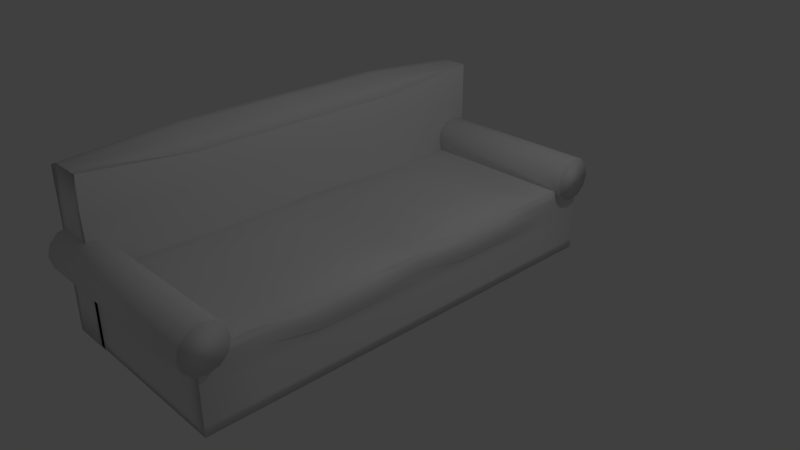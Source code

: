 # Source: couch.blend  (saved by Blender 2.79.0; exported with 4.5.12 LTS)
import bpy
from mathutils import Matrix  # noqa: F401  (used for matrix-valued properties, if any)

bpy.ops.wm.read_factory_settings(use_empty=True)
scene = bpy.context.scene
scene.name = 'Scene'

# ---- collections
col_collection_1 = bpy.data.collections.new('Collection 1'); scene.collection.children.link(col_collection_1)

# ---- world
world_world = bpy.data.worlds.new('World'); scene.world = world_world
world_world.color = (0.05088, 0.05088, 0.05088)
world_world.use_sun_shadow = False
world_world.sun_shadow_jitter_overblur = 0.0
world_world.cycles.sampling_method = 'MANUAL'

# ---- cameras
cam_camera = bpy.data.cameras.new('Camera')
cam_camera.clip_end = 100.0
cam_camera.lens = 35.0
cam_camera.sensor_width = 32.0
cam_camera.sensor_height = 18.0
cam_camera.ortho_scale = 7.314
cam_camera.dof.focus_distance = 0.0
cam_camera.dof.aperture_fstop = 128.0

# ---- lights
light_lamp = bpy.data.lights.new('Lamp', 'POINT')
light_lamp.transmission_factor = 0.0
light_lamp.cutoff_distance = 30.0
light_lamp.energy = 100.0
light_lamp.shadow_buffer_clip_start = 1.001
light_lamp.shadow_soft_size = 0.1
light_lamp.shadow_maximum_resolution = 0.006
light_lamp.use_absolute_resolution = True

# ---- meshes
me_cylinder = bpy.data.meshes.new('Cylinder')
me_cylinder.from_pydata([(0.0, 0.3, -1.0), (0.0, 0.3, 1.0), (0.15, 0.2598, -1.0), (0.15, 0.2598, 1.0), (0.2598, 0.15, -1.0), (0.2598, 0.15, 1.0), (0.3, -1.311e-08, -1.0), (0.3, -1.311e-08, 1.0), (0.2598, -0.15, -1.0), (0.2598, -0.15, 1.0), (0.15, -0.2598, -1.0), (0.15, -0.2598, 1.0), (4.53e-08, -0.3, -1.0), (4.53e-08, -0.3, 1.0), (-0.15, -0.2598, -1.0), (-0.15, -0.2598, 1.0), (-0.2598, -0.15, -1.0), (-0.2598, -0.15, 1.0), (-0.3, -1.395e-07, -1.0), (-0.3, -1.395e-07, 1.0), (-0.2598, 0.15, -1.0), (-0.2598, 0.15, 1.0), (-0.15, 0.2598, -1.0), (-0.15, 0.2598, 1.0), (0.03501, -5.39, -1.0), (0.03501, -5.39, 1.0), (0.185, -5.43, -1.0), (0.185, -5.43, 1.0), (0.2948, -5.54, -1.0), (0.2948, -5.54, 1.0), (0.335, -5.69, -1.0), (0.335, -5.69, 1.0), (0.2948, -5.84, -1.0), (0.2948, -5.84, 1.0), (0.185, -5.95, -1.0), (0.185, -5.95, 1.0), (0.03501, -5.99, -1.0), (0.03501, -5.99, 1.0), (-0.115, -5.95, -1.0), (-0.115, -5.95, 1.0), (-0.2248, -5.84, -1.0), (-0.2248, -5.84, 1.0), (-0.265, -5.69, -1.0), (-0.265, -5.69, 1.0), (-0.2248, -5.54, -1.0), (-0.2248, -5.54, 1.0), (-0.115, -5.43, -1.0), (-0.115, -5.43, 1.0)], [], [(0, 1, 3, 2), (2, 3, 5, 4), (4, 5, 7, 6), (6, 7, 9, 8), (8, 9, 11, 10), (10, 11, 13, 12), (12, 13, 15, 14), (14, 15, 17, 16), (16, 17, 19, 18), (18, 19, 21, 20), (3, 1, 23, 21, 19, 17, 15, 13, 11, 9, 7, 5), (20, 21, 23, 22), (22, 23, 1, 0), (0, 2, 4, 6, 8, 10, 12, 14, 16, 18, 20, 22), (24, 25, 27, 26), (26, 27, 29, 28), (28, 29, 31, 30), (30, 31, 33, 32), (32, 33, 35, 34), (34, 35, 37, 36), (36, 37, 39, 38), (38, 39, 41, 40), (40, 41, 43, 42), (42, 43, 45, 44), (27, 25, 47, 45, 43, 41, 39, 37, 35, 33, 31, 29), (44, 45, 47, 46), (46, 47, 25, 24), (24, 26, 28, 30, 32, 34, 36, 38, 40, 42, 44, 46)])
me_cylinder.polygons.foreach_set('use_smooth', [True] * 28)
_uv = me_cylinder.uv_layers.new(name='UVMap')
_uv.uv.foreach_set('vector', [0.3732, 0.5842, 0.3732, 0.3471, 0.3853, 0.3471, 0.3853, 0.5842, 0.5, 0.3471, 0.5, 0.5842, 0.4879, 0.5842, 0.4879, 0.3471, 0.4879, 0.3471, 0.4879, 0.5842, 0.4739, 0.5842, 0.4739, 0.3471, 0.4739, 0.3471, 0.4739, 0.5842, 0.4618, 0.5842, 0.4618, 0.3471, 0.5382, 0.3471, 0.5382, 0.5842, 0.5261, 0.5842, 0.5261, 0.3471, 0.5261, 0.3471, 0.5261, 0.5842, 0.5121, 0.5842, 0.5121, 0.3471, 0.5121, 0.3471, 0.5121, 0.5842, 0.5, 0.5842, 0.5, 0.3471, 0.5765, 0.3471, 0.5765, 0.5842, 0.5643, 0.5842, 0.5643, 0.3471, 0.5643, 0.3471, 0.5643, 0.5842, 0.5504, 0.5842, 0.5504, 0.3471, 0.5504, 0.3471, 0.5504, 0.5842, 0.5382, 0.5842, 0.5382, 0.3471, 0.3541, 0.6437, 0.3471, 0.6278, 0.3471, 0.6094, 0.3541, 0.5934, 0.3662, 0.5842, 0.3802, 0.5842, 0.3923, 0.5934, 0.3993, 0.6094, 0.3993, 0.6278, 0.3923, 0.6437, 0.3802, 0.6529, 0.3662, 0.6529, 0.3471, 0.5842, 0.3471, 0.3471, 0.3592, 0.3471, 0.3592, 0.5842, 0.3592, 0.5842, 0.3592, 0.3471, 0.3732, 0.3471, 0.3732, 0.5842, 0.514, 0.6094, 0.521, 0.5934, 0.5331, 0.5842, 0.5471, 0.5842, 0.5592, 0.5934, 0.5662, 0.6094, 0.5662, 0.6278, 0.5592, 0.6437, 0.5471, 0.6529, 0.5331, 0.6529, 0.521, 0.6437, 0.514, 0.6278, 0.4114, 0.5842, 0.4114, 0.3471, 0.4235, 0.3471, 0.4235, 0.5842, 0.6147, 0.3471, 0.6147, 0.5842, 0.6026, 0.5842, 0.6026, 0.3471, 0.6026, 0.3471, 0.6026, 0.5842, 0.5886, 0.5842, 0.5886, 0.3471, 0.5886, 0.3471, 0.5886, 0.5842, 0.5765, 0.5842, 0.5765, 0.3471, 0.4618, 0.3471, 0.4618, 0.5842, 0.4496, 0.5842, 0.4496, 0.3471, 0.4496, 0.3471, 0.4496, 0.5842, 0.4357, 0.5842, 0.4357, 0.3471, 0.4357, 0.3471, 0.4357, 0.5842, 0.4235, 0.5842, 0.4235, 0.3471, 0.6529, 0.3471, 0.6529, 0.5842, 0.6408, 0.5842, 0.6408, 0.3471, 0.6408, 0.3471, 0.6408, 0.5842, 0.6268, 0.5842, 0.6268, 0.3471, 0.6268, 0.3471, 0.6268, 0.5842, 0.6147, 0.5842, 0.6147, 0.3471, 0.4618, 0.6278, 0.4548, 0.6437, 0.4426, 0.6529, 0.4287, 0.6529, 0.4165, 0.6437, 0.4095, 0.6278, 0.4095, 0.6094, 0.4165, 0.5934, 0.4287, 0.5842, 0.4426, 0.5842, 0.4548, 0.5934, 0.4618, 0.6094, 0.3853, 0.5842, 0.3853, 0.3471, 0.3974, 0.3471, 0.3974, 0.5842, 0.3974, 0.5842, 0.3974, 0.3471, 0.4114, 0.3471, 0.4114, 0.5842, 0.507, 0.6437, 0.4949, 0.6529, 0.4809, 0.6529, 0.4688, 0.6437, 0.4618, 0.6278, 0.4618, 0.6094, 0.4688, 0.5934, 0.4809, 0.5842, 0.4949, 0.5842, 0.507, 0.5934, 0.514, 0.6094, 0.514, 0.6278])
me_cylinder.use_remesh_preserve_volume = False
me_cylinder.use_remesh_preserve_attributes = False
me_cylinder.use_mirror_vertex_groups = False
me_cylinder.update()
me_cube_003 = bpy.data.meshes.new('Cube.003')
me_cube_003.from_pydata([(-0.9379, -1.0, -1.0), (-1.0, -1.0, 1.0), (-0.8937, 1.0, -1.0), (-1.0, 1.0, 1.0), (1.0, -1.0, -1.0), (1.0, -1.0, 1.0), (1.0, 1.0, -1.0), (1.0, 1.0, 1.0), (-1.0, 0.0, -1.0), (-1.0, -1.0, 0.0), (-0.8819, 0.0, 1.134), (-1.0, 1.0, 0.0), (0.0, 1.0, -1.0), (0.0, 1.0, 1.0), (1.0, 1.0, 0.0), (1.0, 0.0, -1.0), (1.0, 0.0, 1.0), (1.0, -1.0, 0.0), (0.0, -1.0, -1.0), (0.0, -1.0, 1.0), (0.0, 0.0, 1.0), (0.0, 0.0, -1.0), (0.0, -1.0, 0.0), (1.0, 0.0, 0.0), (0.0, 1.0, 0.0), (-1.099, 0.0, -1.6e-08), (-1.0, -0.5, -1.0), (-1.0, -1.0, 0.5), (-0.8819, 0.5, 1.134), (-1.0, 1.0, -0.5), (-0.5, 1.0, -1.0), (0.5, 1.0, 1.0), (1.0, 1.0, -0.5), (1.0, 0.5, -1.0), (1.0, -0.5, 1.0), (1.0, -1.0, -0.5), (0.5, -1.0, -1.0), (-0.5, -1.0, 0.8571), (-1.0, 0.5, -1.0), (-1.0, -1.0, -0.5), (-0.8819, -0.5, 1.134), (-1.0, 1.0, 0.5), (0.5, 1.0, -1.0), (-0.5, 1.0, 1.0), (1.0, 1.0, 0.5), (1.0, -0.5, -1.0), (1.0, 0.5, 1.0), (1.0, -1.0, 0.5), (-0.5, -1.0, -1.0), (0.5, -1.0, 1.0), (-2.08e-09, -0.5, 1.176), (-3.342e-09, 0.5, 1.284), (0.5, 0.0, 1.0), (-0.5, 0.0, 1.0), (0.0, -0.5, -1.0), (0.0, 0.5, -1.0), (-0.5, 0.0, -1.0), (0.5, 0.0, -1.0), (-0.5, -1.0, 0.0), (0.5, -1.0, 0.0), (0.0, -1.0, -0.5), (0.0, -1.0, 0.5), (1.0, -0.5, 0.0), (1.0, 0.5, 0.0), (1.0, 0.0, -0.5), (1.0, 0.0, 0.5), (0.5, 1.0, 0.0), (-0.5, 1.0, 0.0), (0.0, 1.0, -0.5), (0.0, 1.0, 0.5), (-1.099, 0.5, -1.6e-08), (-1.099, -0.5, -1.6e-08), (-1.099, 0.0, -0.5), (-1.0, 0.0, 0.5), (-1.0, -0.5, 0.5), (-1.099, -0.5, -0.5), (-1.099, 0.5, -0.5), (-0.5, 1.0, 0.5), (-0.5, 1.0, -0.5), (0.5, 1.0, -0.5), (1.0, 0.5, 0.5), (1.0, 0.5, -0.5), (1.0, -0.5, -0.5), (0.5, -1.0, 0.5), (0.5, -1.0, -0.5), (-0.5, -1.0, -0.5), (0.5, 0.5, -1.0), (-0.5, 0.5, -1.0), (-0.5, -0.5, -1.0), (-0.5, 0.5, 1.0), (0.5, 0.5, 1.0), (0.5, -0.5, 1.0), (-0.5, -0.5, 1.0), (0.5, -0.5, -1.0), (-0.5, -1.0, 0.5), (1.0, -0.5, 0.5), (0.5, 1.0, 0.5), (-1.0, 0.5, 0.5)], [], [(97, 28, 3, 41), (96, 31, 7, 44), (95, 34, 5, 47), (94, 37, 1, 27), (93, 45, 4, 36), (92, 40, 1, 37), (91, 50, 19, 49), (90, 51, 20, 52), (89, 28, 10, 53), (88, 54, 18, 48), (87, 55, 21, 56), (86, 33, 15, 57), (85, 58, 9, 39), (84, 59, 22, 60), (83, 49, 19, 61), (82, 62, 17, 35), (81, 63, 23, 64), (80, 46, 16, 65), (79, 66, 14, 32), (78, 67, 24, 68), (77, 43, 13, 69), (76, 70, 11, 29), (75, 71, 25, 72), (74, 40, 10, 73), (71, 74, 73, 25), (9, 27, 74, 71), (27, 1, 40, 74), (26, 75, 72, 8), (0, 39, 75, 26), (39, 9, 71, 75), (38, 76, 29, 2), (8, 72, 76, 38), (72, 25, 70, 76), (67, 77, 69, 24), (11, 41, 77, 67), (41, 3, 43, 77), (30, 78, 68, 12), (2, 29, 78, 30), (29, 11, 67, 78), (42, 79, 32, 6), (12, 68, 79, 42), (68, 24, 66, 79), (63, 80, 65, 23), (14, 44, 80, 63), (44, 7, 46, 80), (33, 81, 64, 15), (6, 32, 81, 33), (32, 14, 63, 81), (45, 82, 35, 4), (15, 64, 82, 45), (64, 23, 62, 82), (59, 83, 61, 22), (17, 47, 83, 59), (47, 5, 49, 83), (36, 84, 60, 18), (4, 35, 84, 36), (35, 17, 59, 84), (48, 85, 39, 0), (18, 60, 85, 48), (60, 22, 58, 85), (55, 86, 57, 21), (12, 42, 86, 55), (42, 6, 33, 86), (38, 87, 56, 8), (2, 30, 87, 38), (30, 12, 55, 87), (26, 88, 48, 0), (8, 56, 88, 26), (56, 21, 54, 88), (51, 89, 53, 20), (13, 43, 89, 51), (43, 3, 28, 89), (46, 90, 52, 16), (7, 31, 90, 46), (31, 13, 51, 90), (34, 91, 49, 5), (16, 52, 91, 34), (52, 20, 50, 91), (50, 92, 37, 19), (20, 53, 92, 50), (53, 10, 40, 92), (54, 93, 36, 18), (21, 57, 93, 54), (57, 15, 45, 93), (58, 94, 27, 9), (22, 61, 94, 58), (61, 19, 37, 94), (62, 95, 47, 17), (23, 65, 95, 62), (65, 16, 34, 95), (66, 96, 44, 14), (24, 69, 96, 66), (69, 13, 31, 96), (70, 97, 41, 11), (25, 73, 97, 70), (73, 10, 28, 97)])
me_cube_003.polygons.foreach_set('use_smooth', [True] * 96)
_uv = me_cube_003.uv_layers.new(name='UVMap')
_uv.uv.foreach_set('vector', [0.08343, 0.2499, 0.08338, 0.356, 4.512e-05, 0.3332, 4.513e-05, 0.2499, 0.417, 0.4167, 0.3336, 0.4167, 0.3336, 0.3333, 0.417, 0.3333, 0.417, 0.08333, 0.3336, 0.08333, 0.3336, 8.941e-08, 0.417, 5.96e-08, 0.08339, 0.4394, 0.02383, 0.4394, 0.0, 0.3561, 0.08339, 0.3561, 0.699, 0.75, 0.699, 0.6667, 0.8977, 0.6667, 0.8977, 0.75, 0.7503, 0.2073, 0.6854, 0.2079, 0.6671, 0.05175, 0.7519, 0.05117, 0.9168, 0.2077, 0.8317, 0.2084, 0.8336, 0.05208, 0.9168, 0.05225, 0.9168, 0.5185, 0.8306, 0.5198, 0.8336, 0.3629, 0.9168, 0.3631, 0.7503, 0.5181, 0.6854, 0.5187, 0.6854, 0.3633, 0.7503, 0.3627, 0.699, 0.9167, 0.699, 0.8333, 0.8977, 0.8333, 0.8977, 0.9167, 0.3017, 0.9167, 0.3017, 0.8333, 0.5004, 0.8333, 0.5004, 0.9167, 0.3017, 0.75, 0.3017, 0.6667, 0.5004, 0.6667, 0.5004, 0.75, 0.2502, 0.4394, 0.1668, 0.4394, 0.1668, 0.3561, 0.2502, 0.3561, 0.2502, 0.6061, 0.1668, 0.6061, 0.1668, 0.5227, 0.2502, 0.5227, 0.08339, 0.6061, 1.988e-08, 0.6061, 1.988e-08, 0.5227, 0.08339, 0.5227, 0.5837, 0.08333, 0.5004, 0.08333, 0.5004, 3.974e-08, 0.5837, 0.0, 0.5837, 0.25, 0.5004, 0.25, 0.5004, 0.1667, 0.5837, 0.1667, 0.417, 0.25, 0.3336, 0.25, 0.3336, 0.1667, 0.417, 0.1667, 0.5837, 0.4167, 0.5004, 0.4167, 0.5004, 0.3333, 0.5837, 0.3333, 0.5837, 0.5833, 0.5004, 0.5833, 0.5004, 0.5, 0.5837, 0.5, 0.417, 0.5833, 0.3336, 0.5833, 0.3336, 0.5, 0.417, 0.5, 0.08347, 0.08287, 0.08347, 0.1662, 4.511e-05, 0.1666, 4.51e-05, 0.0833, 0.2502, 0.08288, 0.2502, 0.1662, 0.1669, 0.1662, 0.1669, 0.08288, 0.2502, 0.2499, 0.2502, 0.3561, 0.1668, 0.356, 0.1668, 0.2499, 0.2502, 0.1662, 0.2502, 0.2499, 0.1668, 0.2499, 0.1669, 0.1662, 0.3336, 0.1666, 0.3336, 0.2499, 0.2502, 0.2499, 0.2502, 0.1662, 0.3336, 0.2499, 0.3336, 0.3332, 0.2502, 0.3561, 0.2502, 0.2499, 0.2502, 1.113e-05, 0.2502, 0.08288, 0.1669, 0.08288, 0.1668, 5.543e-06, 0.3336, 0.0002889, 0.3336, 0.08332, 0.2502, 0.08288, 0.2502, 1.113e-05, 0.3336, 0.08332, 0.3336, 0.1666, 0.2502, 0.1662, 0.2502, 0.08288, 0.08343, 0.0, 0.08347, 0.08287, 4.51e-05, 0.0833, 0.0, 0.0004601, 0.1668, 5.543e-06, 0.1669, 0.08288, 0.08347, 0.08287, 0.08343, 0.0, 0.1669, 0.08288, 0.1669, 0.1662, 0.08347, 0.1662, 0.08347, 0.08287, 0.5004, 0.5833, 0.417, 0.5833, 0.417, 0.5, 0.5004, 0.5, 0.5004, 0.6667, 0.417, 0.6667, 0.417, 0.5833, 0.5004, 0.5833, 0.417, 0.6667, 0.3336, 0.6667, 0.3336, 0.5833, 0.417, 0.5833, 0.6671, 0.5833, 0.5837, 0.5833, 0.5837, 0.5, 0.6671, 0.5, 0.6671, 0.649, 0.5837, 0.6667, 0.5837, 0.5833, 0.6671, 0.5833, 0.5837, 0.6667, 0.5004, 0.6667, 0.5004, 0.5833, 0.5837, 0.5833, 0.6671, 0.4167, 0.5837, 0.4167, 0.5837, 0.3333, 0.6671, 0.3333, 0.6671, 0.5, 0.5837, 0.5, 0.5837, 0.4167, 0.6671, 0.4167, 0.5837, 0.5, 0.5004, 0.5, 0.5004, 0.4167, 0.5837, 0.4167, 0.5004, 0.25, 0.417, 0.25, 0.417, 0.1667, 0.5004, 0.1667, 0.5004, 0.3333, 0.417, 0.3333, 0.417, 0.25, 0.5004, 0.25, 0.417, 0.3333, 0.3336, 0.3333, 0.3336, 0.25, 0.417, 0.25, 0.6671, 0.25, 0.5837, 0.25, 0.5837, 0.1667, 0.6671, 0.1667, 0.6671, 0.3333, 0.5837, 0.3333, 0.5837, 0.25, 0.6671, 0.25, 0.5837, 0.3333, 0.5004, 0.3333, 0.5004, 0.25, 0.5837, 0.25, 0.6671, 0.08333, 0.5837, 0.08333, 0.5837, 0.0, 0.6671, 0.0, 0.6671, 0.1667, 0.5837, 0.1667, 0.5837, 0.08333, 0.6671, 0.08333, 0.5837, 0.1667, 0.5004, 0.1667, 0.5004, 0.08333, 0.5837, 0.08333, 0.1668, 0.6061, 0.08339, 0.6061, 0.08339, 0.5227, 0.1668, 0.5227, 0.1668, 0.6894, 0.08339, 0.6894, 0.08339, 0.6061, 0.1668, 0.6061, 0.08339, 0.6894, 3.976e-08, 0.6894, 1.988e-08, 0.6061, 0.08339, 0.6061, 0.3335, 0.6061, 0.2502, 0.6061, 0.2502, 0.5227, 0.3335, 0.5227, 0.3335, 0.6894, 0.2502, 0.6894, 0.2502, 0.6061, 0.3335, 0.6061, 0.2502, 0.6894, 0.1668, 0.6894, 0.1668, 0.6061, 0.2502, 0.6061, 0.3335, 0.4394, 0.2502, 0.4394, 0.2502, 0.3561, 0.3335, 0.3664, 0.3335, 0.5227, 0.2502, 0.5227, 0.2502, 0.4394, 0.3335, 0.4394, 0.2502, 0.5227, 0.1668, 0.5227, 0.1668, 0.4394, 0.2502, 0.4394, 0.3017, 0.8333, 0.3017, 0.75, 0.5004, 0.75, 0.5004, 0.8333, 0.103, 0.8333, 0.103, 0.75, 0.3017, 0.75, 0.3017, 0.8333, 0.103, 0.75, 0.103, 0.6667, 0.3017, 0.6667, 0.3017, 0.75, 0.3017, 1.0, 0.3017, 0.9167, 0.5004, 0.9167, 0.5004, 1.0, 0.103, 0.9823, 0.103, 0.9167, 0.3017, 0.9167, 0.3017, 1.0, 0.103, 0.9167, 0.103, 0.8333, 0.3017, 0.8333, 0.3017, 0.9167, 0.699, 1.0, 0.699, 0.9167, 0.8977, 0.9167, 0.8977, 0.9896, 0.5004, 1.0, 0.5004, 0.9167, 0.699, 0.9167, 0.699, 1.0, 0.5004, 0.9167, 0.5004, 0.8333, 0.699, 0.8333, 0.699, 0.9167, 0.8306, 0.5198, 0.7503, 0.5181, 0.7503, 0.3627, 0.8336, 0.3629, 0.8336, 0.6737, 0.7503, 0.6736, 0.7503, 0.5181, 0.8306, 0.5198, 0.7503, 0.6736, 0.6671, 0.6734, 0.6854, 0.5187, 0.7503, 0.5181, 1.0, 0.5186, 0.9168, 0.5185, 0.9168, 0.3631, 1.0, 0.3632, 1.0, 0.6741, 0.9168, 0.6739, 0.9168, 0.5185, 1.0, 0.5186, 0.9168, 0.6739, 0.8336, 0.6737, 0.8306, 0.5198, 0.9168, 0.5185, 1.0, 0.2078, 0.9168, 0.2077, 0.9168, 0.05225, 1.0, 0.05241, 1.0, 0.3632, 0.9168, 0.3631, 0.9168, 0.2077, 1.0, 0.2078, 0.9168, 0.3631, 0.8336, 0.3629, 0.8317, 0.2084, 0.9168, 0.2077, 0.8317, 0.2084, 0.7503, 0.2073, 0.7519, 0.05117, 0.8336, 0.05208, 0.8336, 0.3629, 0.7503, 0.3627, 0.7503, 0.2073, 0.8317, 0.2084, 0.7503, 0.3627, 0.6854, 0.3633, 0.6854, 0.2079, 0.7503, 0.2073, 0.699, 0.8333, 0.699, 0.75, 0.8977, 0.75, 0.8977, 0.8333, 0.5004, 0.8333, 0.5004, 0.75, 0.699, 0.75, 0.699, 0.8333, 0.5004, 0.75, 0.5004, 0.6667, 0.699, 0.6667, 0.699, 0.75, 0.1668, 0.4394, 0.08339, 0.4394, 0.08339, 0.3561, 0.1668, 0.3561, 0.1668, 0.5227, 0.08339, 0.5227, 0.08339, 0.4394, 0.1668, 0.4394, 0.08339, 0.5227, 1.988e-08, 0.5227, 0.02383, 0.4394, 0.08339, 0.4394, 0.5004, 0.08333, 0.417, 0.08333, 0.417, 5.96e-08, 0.5004, 3.974e-08, 0.5004, 0.1667, 0.417, 0.1667, 0.417, 0.08333, 0.5004, 0.08333, 0.417, 0.1667, 0.3336, 0.1667, 0.3336, 0.08333, 0.417, 0.08333, 0.5004, 0.4167, 0.417, 0.4167, 0.417, 0.3333, 0.5004, 0.3333, 0.5004, 0.5, 0.417, 0.5, 0.417, 0.4167, 0.5004, 0.4167, 0.417, 0.5, 0.3336, 0.5, 0.3336, 0.4167, 0.417, 0.4167, 0.08347, 0.1662, 0.08343, 0.2499, 4.513e-05, 0.2499, 4.511e-05, 0.1666, 0.1669, 0.1662, 0.1668, 0.2499, 0.08343, 0.2499, 0.08347, 0.1662, 0.1668, 0.2499, 0.1668, 0.356, 0.08338, 0.356, 0.08343, 0.2499])
me_cube_003.use_remesh_preserve_volume = False
me_cube_003.use_remesh_preserve_attributes = False
me_cube_003.use_mirror_vertex_groups = False
me_cube_003.update()
me_cube_002 = bpy.data.meshes.new('Cube.002')
me_cube_002.from_pydata([(-1.0, -1.0, -1.0), (-1.0, -1.0, 1.0), (-1.0, 1.0, -1.0), (-1.0, 1.0, 1.0), (1.0, -1.0, -1.0), (1.0, -1.0, 1.0), (1.0, 1.0, -1.0), (1.0, 1.0, 1.0), (-1.0, 0.0, -1.0), (-1.0, -1.0, 0.0), (-1.0, 0.0, 1.0), (-1.0, 1.0, 0.0), (0.0, 1.0, -1.0), (0.0, 1.0, 1.0), (1.0, 1.0, 0.0), (1.0, 0.0, -1.0), (1.0, 0.0, 1.0), (1.0, -1.0, 0.0), (0.0, -1.0, -1.0), (0.0, -1.0, 1.0), (0.0, 0.0, 1.0), (0.0, 0.0, -1.0), (0.0, -1.0, 0.0), (1.0, 0.0, 0.0), (0.0, 1.0, 0.0), (-1.0, 0.0, 0.0), (-1.0, -0.5, -1.0), (-1.0, -1.0, 0.5), (-1.0, 0.5, 1.0), (-1.0, 1.0, -0.5), (-0.5, 1.0, -1.0), (0.5, 1.0, 1.0), (1.0, 1.0, -0.5), (1.0, 0.5, -1.0), (1.0, -0.5, 1.0), (1.0, -1.0, -0.5), (0.5, -1.0, -1.0), (-0.5, -1.0, 1.0), (-1.0, 0.5, -1.0), (-1.0, -1.0, -0.5), (-1.0, -0.5, 1.0), (-1.0, 1.0, 0.5), (0.5, 1.0, -1.0), (-0.5, 1.0, 1.0), (1.0, 1.0, 0.5), (1.0, -0.5, -1.0), (1.0, 0.5, 1.0), (1.0, -1.0, 0.5), (-0.5, -1.0, -1.0), (0.5, -1.0, 1.0), (0.0, -0.5, 1.193), (0.0, 0.5, 1.294), (0.5, 0.0, 1.0), (-0.5, 0.0, 1.0), (0.0, -0.5, -1.0), (0.0, 0.5, -1.0), (-0.5, 0.0, -1.0), (0.5, 0.0, -1.0), (-0.5, -1.0, 0.0), (0.5, -1.0, 0.0), (0.0, -1.0, -0.5), (0.0, -1.0, 0.5), (1.0, -0.5, 0.0), (1.0, 0.5, 0.0), (1.0, 0.0, -0.5), (1.0, 0.0, 0.5), (0.5, 1.0, 0.0), (-0.5, 1.0, 0.0), (0.0, 1.0, -0.5), (0.0, 1.0, 0.5), (-1.0, 0.5, 0.0), (-1.0, -0.5, 0.0), (-1.0, 0.0, -0.5), (-1.0, 0.0, 0.5), (-1.0, -0.5, 0.5), (-1.0, -0.5, -0.5), (-1.0, 0.5, -0.5), (-0.5, 1.0, 0.5), (-0.5, 1.0, -0.5), (0.5, 1.0, -0.5), (1.06, 0.4963, 0.4894), (1.0, 0.5, -0.5), (1.0, -0.5, -0.5), (0.5, -1.0, 0.5), (0.5, -1.0, -0.5), (-0.5, -1.0, -0.5), (0.5, 0.5, -1.0), (-0.5, 0.5, -1.0), (-0.5, -0.5, -1.0), (-0.5, 0.5, 1.294), (0.5, 0.5, 1.294), (0.5, -0.5, 1.193), (-0.5, -0.5, 1.193), (0.5, -0.5, -1.0), (-0.5, -1.0, 0.5), (1.06, -0.5037, 0.4894), (0.5, 1.0, 0.5), (-1.0, 0.5, 0.5), (-1.0, -0.75, -1.0), (-1.0, -1.0, 0.75), (-1.0, 0.75, 1.0), (-1.0, 1.0, -0.75), (-0.75, 1.0, -1.0), (0.75, 1.0, 1.0), (1.0, 1.0, -0.75), (1.0, 0.75, -1.0), (1.0, -0.75, 1.0), (1.0, -1.0, -0.75), (0.75, -1.0, -1.0), (-0.75, -1.0, 1.0), (-1.0, 0.25, -1.0), (-1.0, -1.0, -0.25), (-1.0, -0.25, 1.0), (-1.0, 1.0, 0.25), (0.25, 1.0, -1.0), (-0.25, 1.0, 1.0), (1.0, 1.0, 0.25), (1.0, -0.25, -1.0), (1.0, 0.25, 1.0), (1.0, -1.0, 0.25), (-0.25, -1.0, -1.0), (0.25, -1.0, 1.0), (0.0, -0.75, 1.193), (0.0, 0.25, 1.294), (0.75, 0.0, 1.0), (-0.25, 0.0, 1.0), (0.0, -0.75, -1.0), (0.0, 0.25, -1.0), (-0.75, 0.0, -1.0), (0.25, 0.0, -1.0), (-0.75, -1.0, 0.0), (0.25, -1.0, 0.0), (0.0, -1.0, -0.75), (0.0, -1.0, 0.25), (1.0, -0.75, 0.0), (1.0, 0.25, 0.0), (1.0, 0.0, -0.75), (1.0, 0.0, 0.25), (0.75, 1.0, 0.0), (-0.25, 1.0, 0.0), (0.0, 1.0, -0.75), (0.0, 1.0, 0.25), (-1.0, 0.75, 0.0), (-1.0, -0.25, 0.0), (-1.0, 0.0, -0.75), (-1.0, 0.0, 0.25), (-1.0, -0.25, -1.0), (-1.0, -1.0, 0.25), (-1.0, 0.25, 1.0), (-1.0, 1.0, -0.25), (-0.25, 1.0, -1.0), (0.25, 1.0, 1.0), (1.0, 1.0, -0.25), (1.0, 0.25, -1.0), (1.0, -0.25, 1.0), (1.0, -1.0, -0.25), (0.25, -1.0, -1.0), (-0.25, -1.0, 1.0), (-1.0, 0.75, -1.0), (-1.0, -1.0, -0.75), (-1.0, -0.75, 1.0), (-1.0, 1.0, 0.75), (0.75, 1.0, -1.0), (-0.75, 1.0, 1.0), (1.0, 1.0, 0.75), (1.0, -0.75, -1.0), (1.0, 0.75, 1.0), (1.0, -1.0, 0.75), (-0.75, -1.0, -1.0), (0.75, -1.0, 1.0), (0.0, -0.25, 1.193), (0.0, 0.75, 1.0), (0.25, 0.0, 1.0), (-0.75, 0.0, 1.0), (0.0, -0.25, -1.0), (0.0, 0.75, -1.0), (-0.25, 0.0, -1.0), (0.75, 0.0, -1.0), (-0.25, -1.0, 0.0), (0.75, -1.0, 0.0), (0.0, -1.0, -0.25), (0.0, -1.0, 0.75), (1.0, -0.25, 0.0), (1.0, 0.75, 0.0), (1.0, 0.0, -0.25), (1.0, 0.0, 0.75), (0.25, 1.0, 0.0), (-0.75, 1.0, 0.0), (0.0, 1.0, -0.25), (0.0, 1.0, 0.75), (-1.0, 0.25, 0.0), (-1.0, -0.75, 0.0), (-1.0, 0.0, -0.25), (-1.0, 0.0, 0.75), (-1.0, -0.25, 0.5), (-1.0, -0.75, 0.5), (-1.0, -0.5, 0.25), (-1.0, -0.5, 0.75), (-1.0, -0.25, -0.5), (-1.0, -0.75, -0.5), (-1.0, -0.5, -0.75), (-1.0, -0.5, -0.25), (-1.0, 0.75, -0.5), (-1.0, 0.25, -0.5), (-1.0, 0.5, -0.75), (-1.0, 0.5, -0.25), (-0.25, 1.0, 0.5), (-0.75, 1.0, 0.5), (-0.5, 1.0, 0.25), (-0.5, 1.0, 0.75), (-0.25, 1.0, -0.5), (-0.75, 1.0, -0.5), (-0.5, 1.0, -0.75), (-0.5, 1.0, -0.25), (0.75, 1.0, -0.5), (0.25, 1.0, -0.5), (0.5, 1.0, -0.75), (0.5, 1.0, -0.25), (1.06, 0.2463, 0.4894), (1.0, 0.75, 0.5), (1.0, 0.5, 0.25), (1.06, 0.4963, 0.7394), (1.0, 0.25, -0.5), (1.0, 0.75, -0.5), (1.0, 0.5, -0.75), (1.0, 0.5, -0.25), (1.0, -0.75, -0.5), (1.0, -0.25, -0.5), (1.0, -0.5, -0.75), (1.0, -0.5, -0.25), (0.25, -1.0, 0.5), (0.75, -1.0, 0.5), (0.5, -1.0, 0.25), (0.5, -1.0, 0.75), (0.25, -1.0, -0.5), (0.75, -1.0, -0.5), (0.5, -1.0, -0.75), (0.5, -1.0, -0.25), (-0.75, -1.0, -0.5), (-0.25, -1.0, -0.5), (-0.5, -1.0, -0.75), (-0.5, -1.0, -0.25), (0.5, 0.25, -1.0), (0.5, 0.75, -1.0), (0.25, 0.5, -1.0), (0.75, 0.5, -1.0), (-0.5, 0.25, -1.0), (-0.5, 0.75, -1.0), (-0.75, 0.5, -1.0), (-0.25, 0.5, -1.0), (-0.5, -0.75, -1.0), (-0.5, -0.25, -1.0), (-0.75, -0.5, -1.0), (-0.25, -0.5, -1.0), (-0.5, 0.25, 1.294), (-0.5, 0.75, 1.0), (-0.25, 0.5, 1.294), (-0.75, 0.5, 1.0), (0.5, 0.25, 1.294), (0.5, 0.75, 1.0), (0.75, 0.5, 1.294), (0.25, 0.5, 1.294), (0.5, -0.75, 1.193), (0.5, -0.25, 1.193), (0.75, -0.5, 1.193), (0.25, -0.5, 1.193), (-0.5, -0.75, 1.193), (-0.5, -0.25, 1.193), (-0.25, -0.5, 1.193), (-0.75, -0.5, 1.0), (0.5, -0.75, -1.0), (0.5, -0.25, -1.0), (0.25, -0.5, -1.0), (0.75, -0.5, -1.0), (-0.75, -1.0, 0.5), (-0.25, -1.0, 0.5), (-0.5, -1.0, 0.25), (-0.5, -1.0, 0.75), (1.0, -0.75, 0.5), (1.06, -0.2537, 0.4894), (1.0, -0.5, 0.25), (1.06, -0.5037, 0.7394), (0.75, 1.0, 0.5), (0.25, 1.0, 0.5), (0.5, 1.0, 0.25), (0.5, 1.0, 0.75), (-1.0, 0.75, 0.5), (-1.0, 0.25, 0.5), (-1.0, 0.5, 0.25), (-1.0, 0.5, 0.75), (-1.0, 0.25, 0.75), (-1.0, 0.25, 0.25), (-1.0, 0.75, 0.25), (0.25, 1.0, 0.75), (0.25, 1.0, 0.25), (0.75, 1.0, 0.25), (1.06, -0.2537, 0.7394), (1.0, -0.25, 0.25), (1.0, -0.75, 0.25), (-0.25, -1.0, 0.75), (-0.25, -1.0, 0.25), (-0.75, -1.0, 0.25), (0.75, -0.25, -1.0), (0.25, -0.25, -1.0), (0.25, -0.75, -1.0), (-0.75, -0.25, 1.0), (-0.25, -0.25, 1.193), (-0.25, -0.75, 1.193), (0.25, -0.25, 1.193), (0.75, -0.25, 1.193), (0.75, -0.75, 1.0), (0.25, 0.75, 1.0), (0.75, 0.75, 1.0), (0.75, 0.25, 1.294), (-0.75, 0.75, 1.0), (-0.25, 0.75, 1.0), (-0.25, 0.25, 1.294), (-0.25, -0.25, -1.0), (-0.75, -0.25, -1.0), (-0.75, -0.75, -1.0), (-0.25, 0.75, -1.0), (-0.75, 0.75, -1.0), (-0.75, 0.25, -1.0), (0.75, 0.75, -1.0), (0.25, 0.75, -1.0), (0.25, 0.25, -1.0), (-0.25, -1.0, -0.25), (-0.25, -1.0, -0.75), (-0.75, -1.0, -0.75), (0.75, -1.0, -0.25), (0.75, -1.0, -0.75), (0.25, -1.0, -0.75), (0.75, -1.0, 0.75), (0.75, -1.0, 0.25), (0.25, -1.0, 0.25), (1.0, -0.25, -0.25), (1.0, -0.25, -0.75), (1.0, -0.75, -0.75), (1.0, 0.75, -0.25), (1.0, 0.75, -0.75), (1.0, 0.25, -0.75), (1.0, 0.75, 0.75), (1.0, 0.75, 0.25), (1.0, 0.25, 0.25), (0.25, 1.0, -0.25), (0.25, 1.0, -0.75), (0.75, 1.0, -0.75), (-0.75, 1.0, -0.25), (-0.75, 1.0, -0.75), (-0.25, 1.0, -0.75), (-0.75, 1.0, 0.75), (-0.75, 1.0, 0.25), (-0.25, 1.0, 0.25), (-1.0, 0.25, -0.25), (-1.0, 0.25, -0.75), (-1.0, 0.75, -0.75), (-1.0, -0.75, -0.25), (-1.0, -0.75, -0.75), (-1.0, -0.25, -0.75), (-1.0, -0.75, 0.75), (-1.0, -0.75, 0.25), (-1.0, -0.25, 0.25), (-1.0, -0.25, 0.75), (-1.0, -0.25, -0.25), (-1.0, 0.75, -0.25), (-0.25, 1.0, 0.75), (-0.25, 1.0, -0.25), (0.75, 1.0, -0.25), (1.06, 0.2463, 0.7394), (1.0, 0.25, -0.25), (1.0, -0.75, -0.25), (0.25, -1.0, 0.75), (0.25, -1.0, -0.25), (-0.75, -1.0, -0.25), (0.75, 0.25, -1.0), (-0.25, 0.25, -1.0), (-0.25, -0.75, -1.0), (-0.75, 0.25, 1.0), (0.25, 0.25, 1.294), (0.25, -0.75, 1.193), (-0.75, -0.75, 1.0), (0.75, -0.75, -1.0), (-0.75, -1.0, 0.75), (1.0, -0.75, 0.75), (0.75, 1.0, 0.75), (-1.0, 0.75, 0.75)], [], [(385, 100, 3, 161), (384, 103, 7, 164), (383, 106, 5, 167), (382, 109, 1, 99), (381, 165, 4, 108), (380, 160, 1, 109), (379, 122, 19, 121), (378, 123, 20, 172), (377, 148, 10, 173), (376, 126, 18, 120), (375, 127, 21, 176), (374, 153, 15, 177), (373, 130, 9, 111), (372, 131, 22, 180), (371, 121, 19, 181), (370, 134, 17, 155), (369, 135, 23, 184), (368, 118, 16, 185), (367, 138, 14, 152), (366, 139, 24, 188), (365, 115, 13, 189), (364, 142, 11, 149), (363, 143, 25, 192), (362, 112, 10, 193), (361, 194, 73, 145), (360, 195, 74, 196), (359, 160, 40, 197), (358, 198, 72, 144), (357, 199, 75, 200), (356, 191, 71, 201), (355, 202, 29, 101), (354, 203, 76, 204), (353, 190, 70, 205), (352, 206, 69, 141), (351, 207, 77, 208), (350, 163, 43, 209), (349, 210, 68, 140), (348, 211, 78, 212), (347, 187, 67, 213), (346, 214, 32, 104), (345, 215, 79, 216), (344, 186, 66, 217), (343, 218, 65, 137), (342, 219, 80, 220), (341, 166, 46, 221), (340, 222, 64, 136), (339, 223, 81, 224), (338, 183, 63, 225), (337, 226, 35, 107), (336, 227, 82, 228), (335, 182, 62, 229), (334, 230, 61, 133), (333, 231, 83, 232), (332, 169, 49, 233), (331, 234, 60, 132), (330, 235, 84, 236), (329, 179, 59, 237), (328, 238, 39, 159), (327, 239, 85, 240), (326, 178, 58, 241), (325, 242, 57, 129), (324, 243, 86, 244), (323, 105, 33, 245), (322, 246, 56, 128), (321, 247, 87, 248), (320, 175, 55, 249), (319, 250, 48, 168), (318, 251, 88, 252), (317, 174, 54, 253), (316, 254, 53, 125), (315, 255, 89, 256), (314, 100, 28, 257), (313, 258, 52, 124), (312, 259, 90, 260), (311, 171, 51, 261), (310, 262, 49, 169), (309, 263, 91, 264), (308, 170, 50, 265), (307, 266, 37, 157), (306, 267, 92, 268), (305, 112, 40, 269), (304, 270, 36, 156), (303, 271, 93, 272), (302, 117, 45, 273), (301, 274, 27, 147), (300, 275, 94, 276), (299, 157, 37, 277), (298, 278, 47, 119), (297, 279, 95, 280), (296, 154, 34, 281), (295, 282, 44, 116), (294, 283, 96, 284), (293, 151, 31, 285), (292, 286, 41, 113), (291, 287, 97, 288), (290, 148, 28, 289), (287, 290, 289, 97), (73, 193, 290, 287), (193, 10, 148, 290), (190, 291, 288, 70), (25, 145, 291, 190), (145, 73, 287, 291), (142, 292, 113, 11), (70, 288, 292, 142), (288, 97, 286, 292), (283, 293, 285, 96), (69, 189, 293, 283), (189, 13, 151, 293), (186, 294, 284, 66), (24, 141, 294, 186), (141, 69, 283, 294), (138, 295, 116, 14), (66, 284, 295, 138), (284, 96, 282, 295), (279, 296, 281, 95), (65, 185, 296, 279), (185, 16, 154, 296), (182, 297, 280, 62), (23, 137, 297, 182), (137, 65, 279, 297), (134, 298, 119, 17), (62, 280, 298, 134), (280, 95, 278, 298), (275, 299, 277, 94), (61, 181, 299, 275), (181, 19, 157, 299), (178, 300, 276, 58), (22, 133, 300, 178), (133, 61, 275, 300), (130, 301, 147, 9), (58, 276, 301, 130), (276, 94, 274, 301), (271, 302, 273, 93), (57, 177, 302, 271), (177, 15, 117, 302), (174, 303, 272, 54), (21, 129, 303, 174), (129, 57, 271, 303), (126, 304, 156, 18), (54, 272, 304, 126), (272, 93, 270, 304), (267, 305, 269, 92), (53, 173, 305, 267), (173, 10, 112, 305), (170, 306, 268, 50), (20, 125, 306, 170), (125, 53, 267, 306), (122, 307, 157, 19), (50, 268, 307, 122), (268, 92, 266, 307), (263, 308, 265, 91), (52, 172, 308, 263), (172, 20, 170, 308), (154, 309, 264, 34), (16, 124, 309, 154), (124, 52, 263, 309), (106, 310, 169, 5), (34, 264, 310, 106), (264, 91, 262, 310), (259, 311, 261, 90), (31, 151, 311, 259), (151, 13, 171, 311), (166, 312, 260, 46), (7, 103, 312, 166), (103, 31, 259, 312), (118, 313, 124, 16), (46, 260, 313, 118), (260, 90, 258, 313), (255, 314, 257, 89), (43, 163, 314, 255), (163, 3, 100, 314), (171, 315, 256, 51), (13, 115, 315, 171), (115, 43, 255, 315), (123, 316, 125, 20), (51, 256, 316, 123), (256, 89, 254, 316), (251, 317, 253, 88), (56, 176, 317, 251), (176, 21, 174, 317), (146, 318, 252, 26), (8, 128, 318, 146), (128, 56, 251, 318), (98, 319, 168, 0), (26, 252, 319, 98), (252, 88, 250, 319), (247, 320, 249, 87), (30, 150, 320, 247), (150, 12, 175, 320), (158, 321, 248, 38), (2, 102, 321, 158), (102, 30, 247, 321), (110, 322, 128, 8), (38, 248, 322, 110), (248, 87, 246, 322), (243, 323, 245, 86), (42, 162, 323, 243), (162, 6, 105, 323), (175, 324, 244, 55), (12, 114, 324, 175), (114, 42, 243, 324), (127, 325, 129, 21), (55, 244, 325, 127), (244, 86, 242, 325), (239, 326, 241, 85), (60, 180, 326, 239), (180, 22, 178, 326), (120, 327, 240, 48), (18, 132, 327, 120), (132, 60, 239, 327), (168, 328, 159, 0), (48, 240, 328, 168), (240, 85, 238, 328), (235, 329, 237, 84), (35, 155, 329, 235), (155, 17, 179, 329), (108, 330, 236, 36), (4, 107, 330, 108), (107, 35, 235, 330), (156, 331, 132, 18), (36, 236, 331, 156), (236, 84, 234, 331), (231, 332, 233, 83), (47, 167, 332, 231), (167, 5, 169, 332), (179, 333, 232, 59), (17, 119, 333, 179), (119, 47, 231, 333), (131, 334, 133, 22), (59, 232, 334, 131), (232, 83, 230, 334), (227, 335, 229, 82), (64, 184, 335, 227), (184, 23, 182, 335), (117, 336, 228, 45), (15, 136, 336, 117), (136, 64, 227, 336), (165, 337, 107, 4), (45, 228, 337, 165), (228, 82, 226, 337), (223, 338, 225, 81), (32, 152, 338, 223), (152, 14, 183, 338), (105, 339, 224, 33), (6, 104, 339, 105), (104, 32, 223, 339), (153, 340, 136, 15), (33, 224, 340, 153), (224, 81, 222, 340), (219, 341, 221, 80), (44, 164, 341, 219), (164, 7, 166, 341), (183, 342, 220, 63), (14, 116, 342, 183), (116, 44, 219, 342), (135, 343, 137, 23), (63, 220, 343, 135), (220, 80, 218, 343), (215, 344, 217, 79), (68, 188, 344, 215), (188, 24, 186, 344), (114, 345, 216, 42), (12, 140, 345, 114), (140, 68, 215, 345), (162, 346, 104, 6), (42, 216, 346, 162), (216, 79, 214, 346), (211, 347, 213, 78), (29, 149, 347, 211), (149, 11, 187, 347), (102, 348, 212, 30), (2, 101, 348, 102), (101, 29, 211, 348), (150, 349, 140, 12), (30, 212, 349, 150), (212, 78, 210, 349), (207, 350, 209, 77), (41, 161, 350, 207), (161, 3, 163, 350), (187, 351, 208, 67), (11, 113, 351, 187), (113, 41, 207, 351), (139, 352, 141, 24), (67, 208, 352, 139), (208, 77, 206, 352), (203, 353, 205, 76), (72, 192, 353, 203), (192, 25, 190, 353), (110, 354, 204, 38), (8, 144, 354, 110), (144, 72, 203, 354), (158, 355, 101, 2), (38, 204, 355, 158), (204, 76, 202, 355), (199, 356, 201, 75), (39, 111, 356, 199), (111, 9, 191, 356), (98, 357, 200, 26), (0, 159, 357, 98), (159, 39, 199, 357), (146, 358, 144, 8), (26, 200, 358, 146), (200, 75, 198, 358), (195, 359, 197, 74), (27, 99, 359, 195), (99, 1, 160, 359), (191, 360, 196, 71), (9, 147, 360, 191), (147, 27, 195, 360), (143, 361, 145, 25), (71, 196, 361, 143), (196, 74, 194, 361), (194, 362, 193, 73), (74, 197, 362, 194), (197, 40, 112, 362), (198, 363, 192, 72), (75, 201, 363, 198), (201, 71, 143, 363), (202, 364, 149, 29), (76, 205, 364, 202), (205, 70, 142, 364), (206, 365, 189, 69), (77, 209, 365, 206), (209, 43, 115, 365), (210, 366, 188, 68), (78, 213, 366, 210), (213, 67, 139, 366), (214, 367, 152, 32), (79, 217, 367, 214), (217, 66, 138, 367), (218, 368, 185, 65), (80, 221, 368, 218), (221, 46, 118, 368), (222, 369, 184, 64), (81, 225, 369, 222), (225, 63, 135, 369), (226, 370, 155, 35), (82, 229, 370, 226), (229, 62, 134, 370), (230, 371, 181, 61), (83, 233, 371, 230), (233, 49, 121, 371), (234, 372, 180, 60), (84, 237, 372, 234), (237, 59, 131, 372), (238, 373, 111, 39), (85, 241, 373, 238), (241, 58, 130, 373), (242, 374, 177, 57), (86, 245, 374, 242), (245, 33, 153, 374), (246, 375, 176, 56), (87, 249, 375, 246), (249, 55, 127, 375), (250, 376, 120, 48), (88, 253, 376, 250), (253, 54, 126, 376), (254, 377, 173, 53), (89, 257, 377, 254), (257, 28, 148, 377), (258, 378, 172, 52), (90, 261, 378, 258), (261, 51, 123, 378), (262, 379, 121, 49), (91, 265, 379, 262), (265, 50, 122, 379), (266, 380, 109, 37), (92, 269, 380, 266), (269, 40, 160, 380), (270, 381, 108, 36), (93, 273, 381, 270), (273, 45, 165, 381), (274, 382, 99, 27), (94, 277, 382, 274), (277, 37, 109, 382), (278, 383, 167, 47), (95, 281, 383, 278), (281, 34, 106, 383), (282, 384, 164, 44), (96, 285, 384, 282), (285, 31, 103, 384), (286, 385, 161, 41), (97, 289, 385, 286), (289, 28, 100, 385)])
me_cube_002.polygons.foreach_set('use_smooth', [True] * 384)
_uv = me_cube_002.uv_layers.new(name='UVMap')
_uv.uv.foreach_set('vector', [0.1553, 0.3274, 0.1525, 0.3704, 0.04145, 0.3688, 0.04464, 0.3264, 0.403, 0.6917, 0.3625, 0.6917, 0.3625, 0.6512, 0.403, 0.6512, 0.4041, 0.2856, 0.4045, 0.3262, 0.3638, 0.3266, 0.3634, 0.2859, 0.403, 0.6104, 0.403, 0.6509, 0.3625, 0.6509, 0.3625, 0.6104, 0.2836, 0.9593, 0.3241, 0.9593, 0.3241, 0.9998, 0.2836, 0.9998, 0.8273, 0.4119, 0.825, 0.3693, 0.9347, 0.3687, 0.9365, 0.4108, 0.8253, 0.5748, 0.8263, 0.536, 0.9588, 0.5353, 0.9574, 0.5771, 0.3666, 0.5733, 0.3651, 0.5385, 0.5087, 0.537, 0.5089, 0.5736, 0.3798, 0.4164, 0.3787, 0.3719, 0.4923, 0.3716, 0.4948, 0.4155, 0.1216, 0.9593, 0.1621, 0.9593, 0.1621, 0.9998, 0.1216, 0.9998, 0.1216, 0.7974, 0.1621, 0.7974, 0.1621, 0.8379, 0.1216, 0.8379, 0.2836, 0.7974, 0.3241, 0.7974, 0.3241, 0.8379, 0.2836, 0.8379, 0.403, 0.4485, 0.403, 0.4889, 0.3625, 0.4889, 0.3625, 0.4485, 0.5649, 0.4485, 0.5649, 0.4889, 0.5245, 0.4889, 0.5245, 0.4485, 0.5649, 0.6104, 0.5649, 0.6509, 0.5245, 0.6509, 0.5245, 0.6104, 0.4035, 0.1225, 0.4036, 0.1633, 0.3629, 0.1635, 0.3627, 0.1227, 0.5663, 0.1222, 0.5664, 0.1628, 0.5257, 0.1629, 0.5256, 0.1223, 0.5662, 0.2821, 0.5664, 0.3248, 0.5261, 0.325, 0.5258, 0.2846, 0.5649, 0.6917, 0.5245, 0.6917, 0.5245, 0.6512, 0.5649, 0.6512, 0.5649, 0.8537, 0.5245, 0.8537, 0.5245, 0.8132, 0.5649, 0.8132, 0.403, 0.8537, 0.3625, 0.8537, 0.3625, 0.8132, 0.403, 0.8132, 0.1593, 0.1571, 0.1588, 0.1995, 0.04865, 0.1993, 0.04915, 0.1569, 0.6009, 0.1573, 0.6011, 0.1998, 0.4905, 0.1999, 0.4905, 0.1573, 0.6028, 0.3279, 0.6045, 0.3708, 0.4923, 0.3716, 0.4912, 0.3283, 0.6014, 0.2424, 0.6019, 0.2851, 0.4907, 0.2853, 0.4906, 0.2425, 0.8223, 0.2421, 0.8229, 0.2845, 0.7126, 0.2848, 0.712, 0.2423, 0.8238, 0.3269, 0.825, 0.3693, 0.7154, 0.3698, 0.7137, 0.3274, 0.6008, 0.0723, 0.6008, 0.1148, 0.4905, 0.1148, 0.4905, 0.07232, 0.8213, 0.07222, 0.8215, 0.1147, 0.7112, 0.1147, 0.7111, 0.07227, 0.8216, 0.1571, 0.8219, 0.1996, 0.7116, 0.1997, 0.7113, 0.1572, 0.1598, 0.07219, 0.1596, 0.1146, 0.04949, 0.1145, 0.04973, 0.07211, 0.3802, 0.07231, 0.3802, 0.1148, 0.2698, 0.1147, 0.27, 0.07226, 0.38, 0.1573, 0.3798, 0.1999, 0.2693, 0.1997, 0.2696, 0.1572, 0.484, 0.8537, 0.4435, 0.8537, 0.4435, 0.8132, 0.484, 0.8132, 0.484, 0.9346, 0.4435, 0.9346, 0.4435, 0.8941, 0.484, 0.8941, 0.403, 0.9346, 0.3625, 0.9346, 0.3625, 0.8941, 0.403, 0.8941, 0.6459, 0.8537, 0.6054, 0.8537, 0.6054, 0.8132, 0.6459, 0.8132, 0.6459, 0.9346, 0.6054, 0.9346, 0.6054, 0.8941, 0.6459, 0.8941, 0.5649, 0.9346, 0.5245, 0.9346, 0.5245, 0.8941, 0.5649, 0.8941, 0.6459, 0.6917, 0.6054, 0.6917, 0.6054, 0.6512, 0.6459, 0.6512, 0.6459, 0.7727, 0.6054, 0.7727, 0.6054, 0.7322, 0.6459, 0.7322, 0.5649, 0.7727, 0.5245, 0.7727, 0.5245, 0.7322, 0.5649, 0.7322, 0.5665, 0.2032, 0.5662, 0.2427, 0.5256, 0.2442, 0.5259, 0.2037, 0.6474, 0.2034, 0.6473, 0.2438, 0.6055, 0.2427, 0.6069, 0.2033, 0.6471, 0.2843, 0.6471, 0.3246, 0.6069, 0.3246, 0.6056, 0.282, 0.5663, 0.0409, 0.5663, 0.08157, 0.5256, 0.08159, 0.5256, 0.0409, 0.6476, 0.04099, 0.6476, 0.08163, 0.6069, 0.08159, 0.607, 0.04093, 0.6475, 0.1223, 0.6474, 0.1628, 0.6069, 0.1628, 0.6069, 0.1222, 0.4034, 0.04102, 0.4034, 0.08178, 0.3627, 0.08187, 0.3626, 0.04108, 0.4849, 0.04092, 0.4849, 0.08164, 0.4442, 0.0817, 0.4441, 0.04096, 0.485, 0.1223, 0.4851, 0.163, 0.4444, 0.1631, 0.4443, 0.1224, 0.5649, 0.5294, 0.5649, 0.5699, 0.5245, 0.5699, 0.5245, 0.5294, 0.6459, 0.5294, 0.6459, 0.5699, 0.6054, 0.5699, 0.6054, 0.5294, 0.6459, 0.6104, 0.6459, 0.6509, 0.6054, 0.6509, 0.6054, 0.6104, 0.5649, 0.3675, 0.5649, 0.408, 0.5245, 0.408, 0.5245, 0.3675, 0.6459, 0.3675, 0.6459, 0.408, 0.6054, 0.408, 0.6054, 0.3675, 0.6459, 0.4485, 0.6459, 0.4889, 0.6054, 0.4889, 0.6054, 0.4485, 0.403, 0.3675, 0.403, 0.408, 0.3625, 0.408, 0.3625, 0.3675, 0.484, 0.3675, 0.484, 0.408, 0.4435, 0.408, 0.4435, 0.3675, 0.484, 0.4485, 0.484, 0.4889, 0.4435, 0.4889, 0.4435, 0.4485, 0.2026, 0.7974, 0.2431, 0.7974, 0.2431, 0.8379, 0.2026, 0.8379, 0.2026, 0.7164, 0.2431, 0.7164, 0.2431, 0.7569, 0.2026, 0.7569, 0.2836, 0.7164, 0.3241, 0.7164, 0.3241, 0.7569, 0.2836, 0.7569, 0.04066, 0.7974, 0.08115, 0.7974, 0.08115, 0.8379, 0.04066, 0.8379, 0.04066, 0.7164, 0.08115, 0.7164, 0.08115, 0.7569, 0.04066, 0.7569, 0.1216, 0.7164, 0.1621, 0.7164, 0.1621, 0.7569, 0.1216, 0.7569, 0.04066, 0.9593, 0.08115, 0.9593, 0.08115, 0.9998, 0.04066, 0.9998, 0.04066, 0.8784, 0.08115, 0.8784, 0.08115, 0.9189, 0.04066, 0.9189, 0.1216, 0.8784, 0.1621, 0.8784, 0.1621, 0.9189, 0.1216, 0.9189, 0.363, 0.5042, 0.3601, 0.4718, 0.4984, 0.4594, 0.5063, 0.4999, 0.1283, 0.4988, 0.1399, 0.4579, 0.2831, 0.4729, 0.275, 0.5041, 0.1481, 0.4137, 0.1525, 0.3704, 0.2654, 0.3714, 0.2646, 0.4154, 0.3635, 0.6375, 0.3675, 0.6072, 0.5069, 0.6104, 0.5036, 0.6496, 0.1571, 0.6564, 0.1372, 0.6163, 0.2812, 0.6084, 0.2888, 0.6401, 0.1274, 0.5775, 0.1244, 0.5384, 0.2737, 0.5388, 0.2759, 0.5741, 0.8403, 0.6608, 0.8187, 0.6126, 0.9493, 0.6191, 0.9484, 0.6621, 0.6275, 0.6462, 0.6288, 0.6103, 0.7234, 0.611, 0.7201, 0.6471, 0.6296, 0.5735, 0.6294, 0.5365, 0.7268, 0.5363, 0.7262, 0.5739, 0.823, 0.4974, 0.8173, 0.4604, 0.9403, 0.4519, 0.9539, 0.4936, 0.628, 0.4994, 0.6284, 0.4637, 0.7221, 0.4613, 0.7252, 0.4987, 0.6086, 0.4139, 0.6045, 0.3708, 0.7154, 0.3698, 0.7178, 0.4117, 0.2026, 0.9593, 0.2431, 0.9593, 0.2431, 0.9998, 0.2026, 0.9998, 0.2026, 0.8784, 0.2431, 0.8784, 0.2431, 0.9189, 0.2026, 0.9189, 0.2836, 0.8784, 0.3241, 0.8784, 0.3241, 0.9189, 0.2836, 0.9189, 0.403, 0.5294, 0.403, 0.5699, 0.3625, 0.5699, 0.3625, 0.5294, 0.484, 0.5294, 0.484, 0.5699, 0.4435, 0.5699, 0.4435, 0.5294, 0.484, 0.6104, 0.484, 0.6509, 0.4435, 0.6509, 0.4435, 0.6104, 0.4039, 0.2042, 0.4037, 0.245, 0.363, 0.2452, 0.363, 0.2042, 0.4852, 0.2037, 0.4839, 0.2432, 0.4444, 0.2433, 0.4446, 0.2037, 0.4841, 0.2826, 0.4857, 0.3253, 0.4451, 0.3258, 0.4446, 0.2829, 0.484, 0.6917, 0.4435, 0.6917, 0.4435, 0.6512, 0.484, 0.6512, 0.484, 0.7727, 0.4435, 0.7727, 0.4435, 0.7322, 0.484, 0.7322, 0.403, 0.7727, 0.3625, 0.7727, 0.3625, 0.7322, 0.403, 0.7322, 0.1581, 0.2421, 0.157, 0.2846, 0.04663, 0.284, 0.04786, 0.2417, 0.3796, 0.2425, 0.3793, 0.2853, 0.268, 0.2851, 0.2687, 0.2424, 0.379, 0.3284, 0.3787, 0.3719, 0.2654, 0.3714, 0.2669, 0.3281, 0.3793, 0.2853, 0.379, 0.3284, 0.2669, 0.3281, 0.268, 0.2851, 0.4907, 0.2853, 0.4912, 0.3283, 0.379, 0.3284, 0.3793, 0.2853, 0.4912, 0.3283, 0.4923, 0.3716, 0.3787, 0.3719, 0.379, 0.3284, 0.3798, 0.1999, 0.3796, 0.2425, 0.2687, 0.2424, 0.2693, 0.1997, 0.4905, 0.1999, 0.4906, 0.2425, 0.3796, 0.2425, 0.3798, 0.1999, 0.4906, 0.2425, 0.4907, 0.2853, 0.3793, 0.2853, 0.3796, 0.2425, 0.1588, 0.1995, 0.1581, 0.2421, 0.04786, 0.2417, 0.04865, 0.1993, 0.2693, 0.1997, 0.2687, 0.2424, 0.1581, 0.2421, 0.1588, 0.1995, 0.2687, 0.2424, 0.268, 0.2851, 0.157, 0.2846, 0.1581, 0.2421, 0.4435, 0.7727, 0.403, 0.7727, 0.403, 0.7322, 0.4435, 0.7322, 0.4435, 0.8132, 0.403, 0.8132, 0.403, 0.7727, 0.4435, 0.7727, 0.403, 0.8132, 0.3625, 0.8132, 0.3625, 0.7727, 0.403, 0.7727, 0.5245, 0.7727, 0.484, 0.7727, 0.484, 0.7322, 0.5245, 0.7322, 0.5245, 0.8132, 0.484, 0.8132, 0.484, 0.7727, 0.5245, 0.7727, 0.484, 0.8132, 0.4435, 0.8132, 0.4435, 0.7727, 0.484, 0.7727, 0.5245, 0.6917, 0.484, 0.6917, 0.484, 0.6512, 0.5245, 0.6512, 0.5245, 0.7322, 0.484, 0.7322, 0.484, 0.6917, 0.5245, 0.6917, 0.484, 0.7322, 0.4435, 0.7322, 0.4435, 0.6917, 0.484, 0.6917, 0.4839, 0.2432, 0.4841, 0.2826, 0.4446, 0.2829, 0.4444, 0.2433, 0.5256, 0.2442, 0.5258, 0.2846, 0.4841, 0.2826, 0.4839, 0.2432, 0.5258, 0.2846, 0.5261, 0.325, 0.4857, 0.3253, 0.4841, 0.2826, 0.4851, 0.163, 0.4852, 0.2037, 0.4446, 0.2037, 0.4444, 0.1631, 0.5257, 0.1629, 0.5259, 0.2037, 0.4852, 0.2037, 0.4851, 0.163, 0.5259, 0.2037, 0.5256, 0.2442, 0.4839, 0.2432, 0.4852, 0.2037, 0.4036, 0.1633, 0.4039, 0.2042, 0.363, 0.2042, 0.3629, 0.1635, 0.4444, 0.1631, 0.4446, 0.2037, 0.4039, 0.2042, 0.4036, 0.1633, 0.4446, 0.2037, 0.4444, 0.2433, 0.4037, 0.245, 0.4039, 0.2042, 0.484, 0.5699, 0.484, 0.6104, 0.4435, 0.6104, 0.4435, 0.5699, 0.5245, 0.5699, 0.5245, 0.6104, 0.484, 0.6104, 0.484, 0.5699, 0.5245, 0.6104, 0.5245, 0.6509, 0.484, 0.6509, 0.484, 0.6104, 0.484, 0.4889, 0.484, 0.5294, 0.4435, 0.5294, 0.4435, 0.4889, 0.5245, 0.4889, 0.5245, 0.5294, 0.484, 0.5294, 0.484, 0.4889, 0.5245, 0.5294, 0.5245, 0.5699, 0.484, 0.5699, 0.484, 0.5294, 0.403, 0.4889, 0.403, 0.5294, 0.3625, 0.5294, 0.3625, 0.4889, 0.4435, 0.4889, 0.4435, 0.5294, 0.403, 0.5294, 0.403, 0.4889, 0.4435, 0.5294, 0.4435, 0.5699, 0.403, 0.5699, 0.403, 0.5294, 0.2431, 0.8784, 0.2836, 0.8784, 0.2836, 0.9189, 0.2431, 0.9189, 0.2431, 0.8379, 0.2836, 0.8379, 0.2836, 0.8784, 0.2431, 0.8784, 0.2836, 0.8379, 0.3241, 0.8379, 0.3241, 0.8784, 0.2836, 0.8784, 0.1621, 0.8784, 0.2026, 0.8784, 0.2026, 0.9189, 0.1621, 0.9189, 0.1621, 0.8379, 0.2026, 0.8379, 0.2026, 0.8784, 0.1621, 0.8784, 0.2026, 0.8379, 0.2431, 0.8379, 0.2431, 0.8784, 0.2026, 0.8784, 0.1621, 0.9593, 0.2026, 0.9593, 0.2026, 0.9998, 0.1621, 0.9998, 0.1621, 0.9189, 0.2026, 0.9189, 0.2026, 0.9593, 0.1621, 0.9593, 0.2026, 0.9189, 0.2431, 0.9189, 0.2431, 0.9593, 0.2026, 0.9593, 0.6284, 0.4637, 0.6086, 0.4139, 0.7178, 0.4117, 0.7221, 0.4613, 0.4984, 0.4594, 0.4948, 0.4155, 0.6086, 0.4139, 0.6284, 0.4637, 0.4948, 0.4155, 0.4923, 0.3716, 0.6045, 0.3708, 0.6086, 0.4139, 0.6294, 0.5365, 0.628, 0.4994, 0.7252, 0.4987, 0.7268, 0.5363, 0.5087, 0.537, 0.5063, 0.4999, 0.628, 0.4994, 0.6294, 0.5365, 0.5063, 0.4999, 0.4984, 0.4594, 0.6284, 0.4637, 0.628, 0.4994, 0.8263, 0.536, 0.823, 0.4974, 0.9539, 0.4936, 0.9588, 0.5353, 0.7268, 0.5363, 0.7252, 0.4987, 0.823, 0.4974, 0.8263, 0.536, 0.7252, 0.4987, 0.7221, 0.4613, 0.8173, 0.4604, 0.823, 0.4974, 0.6288, 0.6103, 0.6296, 0.5735, 0.7262, 0.5739, 0.7234, 0.611, 0.5069, 0.6104, 0.5089, 0.5736, 0.6296, 0.5735, 0.6288, 0.6103, 0.5089, 0.5736, 0.5087, 0.537, 0.6294, 0.5365, 0.6296, 0.5735, 0.6083, 0.6939, 0.6275, 0.6462, 0.7201, 0.6471, 0.7193, 0.6976, 0.4994, 0.6926, 0.5036, 0.6496, 0.6275, 0.6462, 0.6083, 0.6939, 0.5036, 0.6496, 0.5069, 0.6104, 0.6288, 0.6103, 0.6275, 0.6462, 0.8308, 0.7023, 0.8403, 0.6608, 0.9484, 0.6621, 0.9424, 0.7051, 0.7193, 0.6976, 0.7201, 0.6471, 0.8403, 0.6608, 0.8308, 0.7023, 0.7201, 0.6471, 0.7234, 0.611, 0.8187, 0.6126, 0.8403, 0.6608, 0.1372, 0.6163, 0.1274, 0.5775, 0.2759, 0.5741, 0.2812, 0.6084, 0.0341, 0.6214, 0.02309, 0.5803, 0.1274, 0.5775, 0.1372, 0.6163, 0.02309, 0.5803, 0.01879, 0.5386, 0.1244, 0.5384, 0.1274, 0.5775, 0.1723, 0.6979, 0.1571, 0.6564, 0.2888, 0.6401, 0.2788, 0.6926, 0.06446, 0.7036, 0.0496, 0.6621, 0.1571, 0.6564, 0.1723, 0.6979, 0.0496, 0.6621, 0.0341, 0.6214, 0.1372, 0.6163, 0.1571, 0.6564, 0.3867, 0.6917, 0.3635, 0.6375, 0.5036, 0.6496, 0.4994, 0.6926, 0.2788, 0.6926, 0.2888, 0.6401, 0.3635, 0.6375, 0.3867, 0.6917, 0.2888, 0.6401, 0.2812, 0.6084, 0.3675, 0.6072, 0.3635, 0.6375, 0.1399, 0.4579, 0.1481, 0.4137, 0.2646, 0.4154, 0.2831, 0.4729, 0.02846, 0.454, 0.03635, 0.4113, 0.1481, 0.4137, 0.1399, 0.4579, 0.03635, 0.4113, 0.04145, 0.3688, 0.1525, 0.3704, 0.1481, 0.4137, 0.1244, 0.5384, 0.1283, 0.4988, 0.275, 0.5041, 0.2737, 0.5388, 0.01879, 0.5386, 0.02087, 0.4967, 0.1283, 0.4988, 0.1244, 0.5384, 0.02087, 0.4967, 0.02846, 0.454, 0.1399, 0.4579, 0.1283, 0.4988, 0.3651, 0.5385, 0.363, 0.5042, 0.5063, 0.4999, 0.5087, 0.537, 0.2737, 0.5388, 0.275, 0.5041, 0.363, 0.5042, 0.3651, 0.5385, 0.275, 0.5041, 0.2831, 0.4729, 0.3601, 0.4718, 0.363, 0.5042, 0.08115, 0.8784, 0.1216, 0.8784, 0.1216, 0.9189, 0.08115, 0.9189, 0.08115, 0.8379, 0.1216, 0.8379, 0.1216, 0.8784, 0.08115, 0.8784, 0.1216, 0.8379, 0.1621, 0.8379, 0.1621, 0.8784, 0.1216, 0.8784, 0.0001793, 0.8784, 0.04066, 0.8784, 0.04066, 0.9189, 0.0001792, 0.9189, 0.0001793, 0.8379, 0.04066, 0.8379, 0.04066, 0.8784, 0.0001793, 0.8784, 0.04066, 0.8379, 0.08115, 0.8379, 0.08115, 0.8784, 0.04066, 0.8784, 0.0001792, 0.9593, 0.04066, 0.9593, 0.04066, 0.9998, 0.0001792, 0.9998, 0.0001792, 0.9189, 0.04066, 0.9189, 0.04066, 0.9593, 0.0001792, 0.9593, 0.04066, 0.9189, 0.08115, 0.9189, 0.08115, 0.9593, 0.04066, 0.9593, 0.08115, 0.7164, 0.1216, 0.7164, 0.1216, 0.7569, 0.08115, 0.7569, 0.08115, 0.6759, 0.1216, 0.6759, 0.1216, 0.7164, 0.08115, 0.7164, 0.1216, 0.6759, 0.1621, 0.6759, 0.1621, 0.7164, 0.1216, 0.7164, 0.0001793, 0.7164, 0.04066, 0.7164, 0.04066, 0.7569, 0.0001793, 0.7569, 0.0001793, 0.6759, 0.04066, 0.6759, 0.04066, 0.7164, 0.0001793, 0.7164, 0.04066, 0.6759, 0.08115, 0.6759, 0.08115, 0.7164, 0.04066, 0.7164, 0.0001793, 0.7974, 0.04066, 0.7974, 0.04066, 0.8379, 0.0001793, 0.8379, 0.0001793, 0.7569, 0.04066, 0.7569, 0.04066, 0.7974, 0.0001793, 0.7974, 0.04066, 0.7569, 0.08115, 0.7569, 0.08115, 0.7974, 0.04066, 0.7974, 0.2431, 0.7164, 0.2836, 0.7164, 0.2836, 0.7569, 0.2431, 0.7569, 0.2431, 0.6759, 0.2836, 0.6759, 0.2836, 0.7164, 0.2431, 0.7164, 0.2836, 0.6759, 0.3241, 0.6759, 0.3241, 0.7164, 0.2836, 0.7164, 0.1621, 0.7164, 0.2026, 0.7164, 0.2026, 0.7569, 0.1621, 0.7569, 0.1621, 0.6759, 0.2026, 0.6759, 0.2026, 0.7164, 0.1621, 0.7164, 0.2026, 0.6759, 0.2431, 0.6759, 0.2431, 0.7164, 0.2026, 0.7164, 0.1621, 0.7974, 0.2026, 0.7974, 0.2026, 0.8379, 0.1621, 0.8379, 0.1621, 0.7569, 0.2026, 0.7569, 0.2026, 0.7974, 0.1621, 0.7974, 0.2026, 0.7569, 0.2431, 0.7569, 0.2431, 0.7974, 0.2026, 0.7974, 0.484, 0.408, 0.484, 0.4485, 0.4435, 0.4485, 0.4435, 0.408, 0.5245, 0.408, 0.5245, 0.4485, 0.484, 0.4485, 0.484, 0.408, 0.5245, 0.4485, 0.5245, 0.4889, 0.484, 0.4889, 0.484, 0.4485, 0.484, 0.327, 0.484, 0.3675, 0.4435, 0.3675, 0.4435, 0.327, 0.5245, 0.327, 0.5245, 0.3675, 0.484, 0.3675, 0.484, 0.327, 0.5245, 0.3675, 0.5245, 0.408, 0.484, 0.408, 0.484, 0.3675, 0.403, 0.327, 0.403, 0.3675, 0.3625, 0.3675, 0.3625, 0.327, 0.4435, 0.327, 0.4435, 0.3675, 0.403, 0.3675, 0.403, 0.327, 0.4435, 0.3675, 0.4435, 0.408, 0.403, 0.408, 0.403, 0.3675, 0.6459, 0.408, 0.6459, 0.4485, 0.6054, 0.4485, 0.6054, 0.408, 0.6864, 0.408, 0.6864, 0.4485, 0.6459, 0.4485, 0.6459, 0.408, 0.6864, 0.4485, 0.6864, 0.4889, 0.6459, 0.4889, 0.6459, 0.4485, 0.6459, 0.327, 0.6459, 0.3675, 0.6054, 0.3675, 0.6054, 0.327, 0.6864, 0.327, 0.6864, 0.3675, 0.6459, 0.3675, 0.6459, 0.327, 0.6864, 0.3675, 0.6864, 0.408, 0.6459, 0.408, 0.6459, 0.3675, 0.5649, 0.327, 0.5649, 0.3675, 0.5245, 0.3675, 0.5245, 0.327, 0.6054, 0.327, 0.6054, 0.3675, 0.5649, 0.3675, 0.5649, 0.327, 0.6054, 0.3675, 0.6054, 0.408, 0.5649, 0.408, 0.5649, 0.3675, 0.6459, 0.5699, 0.6459, 0.6104, 0.6054, 0.6104, 0.6054, 0.5699, 0.6864, 0.5699, 0.6864, 0.6104, 0.6459, 0.6104, 0.6459, 0.5699, 0.6864, 0.6104, 0.6864, 0.6509, 0.6459, 0.6509, 0.6459, 0.6104, 0.6459, 0.4889, 0.6459, 0.5294, 0.6054, 0.5294, 0.6054, 0.4889, 0.6864, 0.4889, 0.6864, 0.5294, 0.6459, 0.5294, 0.6459, 0.4889, 0.6864, 0.5294, 0.6864, 0.5699, 0.6459, 0.5699, 0.6459, 0.5294, 0.5649, 0.4889, 0.5649, 0.5294, 0.5245, 0.5294, 0.5245, 0.4889, 0.6054, 0.4889, 0.6054, 0.5294, 0.5649, 0.5294, 0.5649, 0.4889, 0.6054, 0.5294, 0.6054, 0.5699, 0.5649, 0.5699, 0.5649, 0.5294, 0.4849, 0.08164, 0.485, 0.1223, 0.4443, 0.1224, 0.4442, 0.0817, 0.5256, 0.08159, 0.5256, 0.1223, 0.485, 0.1223, 0.4849, 0.08164, 0.5256, 0.1223, 0.5257, 0.1629, 0.4851, 0.163, 0.485, 0.1223, 0.4848, 0.0001792, 0.4849, 0.04092, 0.4441, 0.04096, 0.4441, 0.0002012, 0.5256, 0.0001814, 0.5256, 0.0409, 0.4849, 0.04092, 0.4848, 0.0001792, 0.5256, 0.0409, 0.5256, 0.08159, 0.4849, 0.08164, 0.4849, 0.04092, 0.4033, 0.0002445, 0.4034, 0.04102, 0.3626, 0.04108, 0.3625, 0.0003011, 0.4441, 0.0002012, 0.4441, 0.04096, 0.4034, 0.04102, 0.4033, 0.0002445, 0.4441, 0.04096, 0.4442, 0.0817, 0.4034, 0.08178, 0.4034, 0.04102, 0.6476, 0.08163, 0.6475, 0.1223, 0.6069, 0.1222, 0.6069, 0.08159, 0.6882, 0.0817, 0.6881, 0.1223, 0.6475, 0.1223, 0.6476, 0.08163, 0.6881, 0.1223, 0.688, 0.1629, 0.6474, 0.1628, 0.6475, 0.1223, 0.6477, 0.0003223, 0.6476, 0.04099, 0.607, 0.04093, 0.607, 0.0002573, 0.6883, 0.0003946, 0.6883, 0.04105, 0.6476, 0.04099, 0.6477, 0.0003223, 0.6883, 0.04105, 0.6882, 0.0817, 0.6476, 0.08163, 0.6476, 0.04099, 0.5663, 0.0002081, 0.5663, 0.0409, 0.5256, 0.0409, 0.5256, 0.0001814, 0.607, 0.0002573, 0.607, 0.04093, 0.5663, 0.0409, 0.5663, 0.0002081, 0.607, 0.04093, 0.6069, 0.08159, 0.5663, 0.08157, 0.5663, 0.0409, 0.6473, 0.2438, 0.6471, 0.2843, 0.6056, 0.282, 0.6055, 0.2427, 0.6877, 0.244, 0.6875, 0.2844, 0.6471, 0.2843, 0.6473, 0.2438, 0.6875, 0.2844, 0.6874, 0.3247, 0.6471, 0.3246, 0.6471, 0.2843, 0.6474, 0.1628, 0.6474, 0.2034, 0.6069, 0.2033, 0.6069, 0.1628, 0.688, 0.1629, 0.6879, 0.2035, 0.6474, 0.2034, 0.6474, 0.1628, 0.6879, 0.2035, 0.6877, 0.244, 0.6473, 0.2438, 0.6474, 0.2034, 0.5664, 0.1628, 0.5665, 0.2032, 0.5259, 0.2037, 0.5257, 0.1629, 0.6069, 0.1628, 0.6069, 0.2033, 0.5665, 0.2032, 0.5664, 0.1628, 0.6069, 0.2033, 0.6055, 0.2427, 0.5662, 0.2427, 0.5665, 0.2032, 0.6054, 0.7727, 0.5649, 0.7727, 0.5649, 0.7322, 0.6054, 0.7322, 0.6054, 0.8132, 0.5649, 0.8132, 0.5649, 0.7727, 0.6054, 0.7727, 0.5649, 0.8132, 0.5245, 0.8132, 0.5245, 0.7727, 0.5649, 0.7727, 0.6864, 0.7727, 0.6459, 0.7727, 0.6459, 0.7322, 0.6864, 0.7322, 0.6864, 0.8132, 0.6459, 0.8132, 0.6459, 0.7727, 0.6864, 0.7727, 0.6459, 0.8132, 0.6054, 0.8132, 0.6054, 0.7727, 0.6459, 0.7727, 0.6864, 0.6917, 0.6459, 0.6917, 0.6459, 0.6512, 0.6864, 0.6512, 0.6864, 0.7322, 0.6459, 0.7322, 0.6459, 0.6917, 0.6864, 0.6917, 0.6459, 0.7322, 0.6054, 0.7322, 0.6054, 0.6917, 0.6459, 0.6917, 0.6054, 0.9346, 0.5649, 0.9346, 0.5649, 0.8941, 0.6054, 0.8941, 0.6054, 0.9751, 0.5649, 0.9751, 0.5649, 0.9346, 0.6054, 0.9346, 0.5649, 0.9751, 0.5245, 0.9751, 0.5245, 0.9346, 0.5649, 0.9346, 0.6864, 0.9346, 0.6459, 0.9346, 0.6459, 0.8941, 0.6864, 0.8941, 0.6864, 0.9751, 0.6459, 0.9751, 0.6459, 0.9346, 0.6864, 0.9346, 0.6459, 0.9751, 0.6054, 0.9751, 0.6054, 0.9346, 0.6459, 0.9346, 0.6864, 0.8537, 0.6459, 0.8537, 0.6459, 0.8132, 0.6864, 0.8132, 0.6864, 0.8941, 0.6459, 0.8941, 0.6459, 0.8537, 0.6864, 0.8537, 0.6459, 0.8941, 0.6054, 0.8941, 0.6054, 0.8537, 0.6459, 0.8537, 0.4435, 0.9346, 0.403, 0.9346, 0.403, 0.8941, 0.4435, 0.8941, 0.4435, 0.9751, 0.403, 0.9751, 0.403, 0.9346, 0.4435, 0.9346, 0.403, 0.9751, 0.3625, 0.9751, 0.3625, 0.9346, 0.403, 0.9346, 0.5245, 0.9346, 0.484, 0.9346, 0.484, 0.8941, 0.5245, 0.8941, 0.5245, 0.9751, 0.484, 0.9751, 0.484, 0.9346, 0.5245, 0.9346, 0.484, 0.9751, 0.4435, 0.9751, 0.4435, 0.9346, 0.484, 0.9346, 0.5245, 0.8537, 0.484, 0.8537, 0.484, 0.8132, 0.5245, 0.8132, 0.5245, 0.8941, 0.484, 0.8941, 0.484, 0.8537, 0.5245, 0.8537, 0.484, 0.8941, 0.4435, 0.8941, 0.4435, 0.8537, 0.484, 0.8537, 0.3802, 0.1148, 0.38, 0.1573, 0.2696, 0.1572, 0.2698, 0.1147, 0.4905, 0.1148, 0.4905, 0.1573, 0.38, 0.1573, 0.3802, 0.1148, 0.4905, 0.1573, 0.4905, 0.1999, 0.3798, 0.1999, 0.38, 0.1573, 0.3803, 0.02986, 0.3802, 0.07231, 0.27, 0.07226, 0.2701, 0.02984, 0.4905, 0.02987, 0.4905, 0.07232, 0.3802, 0.07231, 0.3803, 0.02986, 0.4905, 0.07232, 0.4905, 0.1148, 0.3802, 0.1148, 0.3802, 0.07231, 0.16, 0.02978, 0.1598, 0.07219, 0.04973, 0.07211, 0.04992, 0.02971, 0.2701, 0.02984, 0.27, 0.07226, 0.1598, 0.07219, 0.16, 0.02978, 0.27, 0.07226, 0.2698, 0.1147, 0.1596, 0.1146, 0.1598, 0.07219, 0.8215, 0.1147, 0.8216, 0.1571, 0.7113, 0.1572, 0.7112, 0.1147, 0.9317, 0.1146, 0.9319, 0.1571, 0.8216, 0.1571, 0.8215, 0.1147, 0.9319, 0.1571, 0.9321, 0.1995, 0.8219, 0.1996, 0.8216, 0.1571, 0.8212, 0.02976, 0.8213, 0.07222, 0.7111, 0.07227, 0.7109, 0.02981, 0.9314, 0.02971, 0.9316, 0.07216, 0.8213, 0.07222, 0.8212, 0.02976, 0.9316, 0.07216, 0.9317, 0.1146, 0.8215, 0.1147, 0.8213, 0.07222, 0.6007, 0.02984, 0.6008, 0.0723, 0.4905, 0.07232, 0.4905, 0.02987, 0.7109, 0.02981, 0.7111, 0.07227, 0.6008, 0.0723, 0.6007, 0.02984, 0.7111, 0.07227, 0.7112, 0.1147, 0.6008, 0.1148, 0.6008, 0.0723, 0.8229, 0.2845, 0.8238, 0.3269, 0.7137, 0.3274, 0.7126, 0.2848, 0.9329, 0.2843, 0.9336, 0.3265, 0.8238, 0.3269, 0.8229, 0.2845, 0.9336, 0.3265, 0.9347, 0.3687, 0.825, 0.3693, 0.8238, 0.3269, 0.8219, 0.1996, 0.8223, 0.2421, 0.712, 0.2423, 0.7116, 0.1997, 0.9321, 0.1995, 0.9324, 0.2419, 0.8223, 0.2421, 0.8219, 0.1996, 0.9324, 0.2419, 0.9329, 0.2843, 0.8229, 0.2845, 0.8223, 0.2421, 0.6011, 0.1998, 0.6014, 0.2424, 0.4906, 0.2425, 0.4905, 0.1999, 0.7116, 0.1997, 0.712, 0.2423, 0.6014, 0.2424, 0.6011, 0.1998, 0.712, 0.2423, 0.7126, 0.2848, 0.6019, 0.2851, 0.6014, 0.2424, 0.6019, 0.2851, 0.6028, 0.3279, 0.4912, 0.3283, 0.4907, 0.2853, 0.7126, 0.2848, 0.7137, 0.3274, 0.6028, 0.3279, 0.6019, 0.2851, 0.7137, 0.3274, 0.7154, 0.3698, 0.6045, 0.3708, 0.6028, 0.3279, 0.6008, 0.1148, 0.6009, 0.1573, 0.4905, 0.1573, 0.4905, 0.1148, 0.7112, 0.1147, 0.7113, 0.1572, 0.6009, 0.1573, 0.6008, 0.1148, 0.7113, 0.1572, 0.7116, 0.1997, 0.6011, 0.1998, 0.6009, 0.1573, 0.1596, 0.1146, 0.1593, 0.1571, 0.04915, 0.1569, 0.04949, 0.1145, 0.2698, 0.1147, 0.2696, 0.1572, 0.1593, 0.1571, 0.1596, 0.1146, 0.2696, 0.1572, 0.2693, 0.1997, 0.1588, 0.1995, 0.1593, 0.1571, 0.4435, 0.8537, 0.403, 0.8537, 0.403, 0.8132, 0.4435, 0.8132, 0.4435, 0.8941, 0.403, 0.8941, 0.403, 0.8537, 0.4435, 0.8537, 0.403, 0.8941, 0.3625, 0.8941, 0.3625, 0.8537, 0.403, 0.8537, 0.6054, 0.8537, 0.5649, 0.8537, 0.5649, 0.8132, 0.6054, 0.8132, 0.6054, 0.8941, 0.5649, 0.8941, 0.5649, 0.8537, 0.6054, 0.8537, 0.5649, 0.8941, 0.5245, 0.8941, 0.5245, 0.8537, 0.5649, 0.8537, 0.6054, 0.6917, 0.5649, 0.6917, 0.5649, 0.6512, 0.6054, 0.6512, 0.6054, 0.7322, 0.5649, 0.7322, 0.5649, 0.6917, 0.6054, 0.6917, 0.5649, 0.7322, 0.5245, 0.7322, 0.5245, 0.6917, 0.5649, 0.6917, 0.5662, 0.2427, 0.5662, 0.2821, 0.5258, 0.2846, 0.5256, 0.2442, 0.6055, 0.2427, 0.6056, 0.282, 0.5662, 0.2821, 0.5662, 0.2427, 0.6056, 0.282, 0.6069, 0.3246, 0.5664, 0.3248, 0.5662, 0.2821, 0.5663, 0.08157, 0.5663, 0.1222, 0.5256, 0.1223, 0.5256, 0.08159, 0.6069, 0.08159, 0.6069, 0.1222, 0.5663, 0.1222, 0.5663, 0.08157, 0.6069, 0.1222, 0.6069, 0.1628, 0.5664, 0.1628, 0.5663, 0.1222, 0.4034, 0.08178, 0.4035, 0.1225, 0.3627, 0.1227, 0.3627, 0.08187, 0.4442, 0.0817, 0.4443, 0.1224, 0.4035, 0.1225, 0.4034, 0.08178, 0.4443, 0.1224, 0.4444, 0.1631, 0.4036, 0.1633, 0.4035, 0.1225, 0.5649, 0.5699, 0.5649, 0.6104, 0.5245, 0.6104, 0.5245, 0.5699, 0.6054, 0.5699, 0.6054, 0.6104, 0.5649, 0.6104, 0.5649, 0.5699, 0.6054, 0.6104, 0.6054, 0.6509, 0.5649, 0.6509, 0.5649, 0.6104, 0.5649, 0.408, 0.5649, 0.4485, 0.5245, 0.4485, 0.5245, 0.408, 0.6054, 0.408, 0.6054, 0.4485, 0.5649, 0.4485, 0.5649, 0.408, 0.6054, 0.4485, 0.6054, 0.4889, 0.5649, 0.4889, 0.5649, 0.4485, 0.403, 0.408, 0.403, 0.4485, 0.3625, 0.4485, 0.3625, 0.408, 0.4435, 0.408, 0.4435, 0.4485, 0.403, 0.4485, 0.403, 0.408, 0.4435, 0.4485, 0.4435, 0.4889, 0.403, 0.4889, 0.403, 0.4485, 0.2431, 0.7974, 0.2836, 0.7974, 0.2836, 0.8379, 0.2431, 0.8379, 0.2431, 0.7569, 0.2836, 0.7569, 0.2836, 0.7974, 0.2431, 0.7974, 0.2836, 0.7569, 0.3241, 0.7569, 0.3241, 0.7974, 0.2836, 0.7974, 0.08115, 0.7974, 0.1216, 0.7974, 0.1216, 0.8379, 0.08115, 0.8379, 0.08115, 0.7569, 0.1216, 0.7569, 0.1216, 0.7974, 0.08115, 0.7974, 0.1216, 0.7569, 0.1621, 0.7569, 0.1621, 0.7974, 0.1216, 0.7974, 0.08115, 0.9593, 0.1216, 0.9593, 0.1216, 0.9998, 0.08115, 0.9998, 0.08115, 0.9189, 0.1216, 0.9189, 0.1216, 0.9593, 0.08115, 0.9593, 0.1216, 0.9189, 0.1621, 0.9189, 0.1621, 0.9593, 0.1216, 0.9593, 0.3601, 0.4718, 0.3798, 0.4164, 0.4948, 0.4155, 0.4984, 0.4594, 0.2831, 0.4729, 0.2646, 0.4154, 0.3798, 0.4164, 0.3601, 0.4718, 0.2646, 0.4154, 0.2654, 0.3714, 0.3787, 0.3719, 0.3798, 0.4164, 0.3675, 0.6072, 0.3666, 0.5733, 0.5089, 0.5736, 0.5069, 0.6104, 0.2812, 0.6084, 0.2759, 0.5741, 0.3666, 0.5733, 0.3675, 0.6072, 0.2759, 0.5741, 0.2737, 0.5388, 0.3651, 0.5385, 0.3666, 0.5733, 0.8187, 0.6126, 0.8253, 0.5748, 0.9574, 0.5771, 0.9493, 0.6191, 0.7234, 0.611, 0.7262, 0.5739, 0.8253, 0.5748, 0.8187, 0.6126, 0.7262, 0.5739, 0.7268, 0.5363, 0.8263, 0.536, 0.8253, 0.5748, 0.8173, 0.4604, 0.8273, 0.4119, 0.9365, 0.4108, 0.9403, 0.4519, 0.7221, 0.4613, 0.7178, 0.4117, 0.8273, 0.4119, 0.8173, 0.4604, 0.7178, 0.4117, 0.7154, 0.3698, 0.825, 0.3693, 0.8273, 0.4119, 0.2431, 0.9593, 0.2836, 0.9593, 0.2836, 0.9998, 0.2431, 0.9998, 0.2431, 0.9189, 0.2836, 0.9189, 0.2836, 0.9593, 0.2431, 0.9593, 0.2836, 0.9189, 0.3241, 0.9189, 0.3241, 0.9593, 0.2836, 0.9593, 0.403, 0.5699, 0.403, 0.6104, 0.3625, 0.6104, 0.3625, 0.5699, 0.4435, 0.5699, 0.4435, 0.6104, 0.403, 0.6104, 0.403, 0.5699, 0.4435, 0.6104, 0.4435, 0.6509, 0.403, 0.6509, 0.403, 0.6104, 0.4037, 0.245, 0.4041, 0.2856, 0.3634, 0.2859, 0.363, 0.2452, 0.4444, 0.2433, 0.4446, 0.2829, 0.4041, 0.2856, 0.4037, 0.245, 0.4446, 0.2829, 0.4451, 0.3258, 0.4045, 0.3262, 0.4041, 0.2856, 0.4435, 0.6917, 0.403, 0.6917, 0.403, 0.6512, 0.4435, 0.6512, 0.4435, 0.7322, 0.403, 0.7322, 0.403, 0.6917, 0.4435, 0.6917, 0.403, 0.7322, 0.3625, 0.7322, 0.3625, 0.6917, 0.403, 0.6917, 0.157, 0.2846, 0.1553, 0.3274, 0.04464, 0.3264, 0.04663, 0.284, 0.268, 0.2851, 0.2669, 0.3281, 0.1553, 0.3274, 0.157, 0.2846, 0.2669, 0.3281, 0.2654, 0.3714, 0.1525, 0.3704, 0.1553, 0.3274])
me_cube_002.use_remesh_preserve_volume = False
me_cube_002.use_remesh_preserve_attributes = False
me_cube_002.use_mirror_vertex_groups = False
me_cube_002.update()

# ---- objects
ob_cylinder = bpy.data.objects.new('Cylinder', me_cylinder)
ob_cube_001 = bpy.data.objects.new('Cube.001', me_cube_003)
ob_cube = bpy.data.objects.new('Cube', me_cube_002)
ob_lamp = bpy.data.objects.new('Lamp', light_lamp)
ob_camera = bpy.data.objects.new('Camera', cam_camera)

# ---- transforms, parenting, visibility, modifiers, constraints
ob_cylinder.location = (-0.1919, 2.615, 0.6406)
ob_cylinder.rotation_euler = (0.0, 1.571, 0.0)
ob_cylinder.scale = (1.0, 1.01, 1.39)
ob_cylinder.hide_viewport = True
ob_cylinder.lineart.crease_threshold = 0.0
ob_cube_001.location = (-1.338, -0.1891, 0.6085)
ob_cube_001.rotation_euler = (0.0, 1.571, 0.0)
ob_cube_001.scale = (1.113, 3.0, 0.3)
ob_cube_001.hide_viewport = True
ob_cube_001.lineart.crease_threshold = 0.0
ob_cube.location = (0.0, -0.1891, 0.01619)
ob_cube.scale = (1.113, 3.0, 0.5)
ob_cube.lineart.crease_threshold = 0.0
ob_lamp.location = (4.076, 1.005, 5.904)
ob_lamp.rotation_euler = (0.6503, 0.05522, 1.866)
ob_lamp.lock_rotations_4d = False
ob_lamp.empty_display_type = 'ARROWS'
ob_lamp.color = (0.0, 0.0, 0.0, 0.0)
ob_lamp.lineart.crease_threshold = 0.0
ob_camera.location = (7.481, -6.508, 5.344)
ob_camera.rotation_euler = (1.109, 0.0, 0.8149)
ob_camera.lock_rotations_4d = False
ob_camera.empty_display_type = 'ARROWS'
ob_camera.color = (0.0, 0.0, 0.0, 0.0)
ob_camera.display_type = 'WIRE'
ob_camera.lineart.crease_threshold = 0.0

# ---- collection membership
col_collection_1.objects.link(ob_cylinder)
col_collection_1.objects.link(ob_cube_001)
col_collection_1.objects.link(ob_cube)
col_collection_1.objects.link(ob_lamp)
col_collection_1.objects.link(ob_camera)

# ---- scene / render settings (as saved in the file)
scene.camera = ob_camera
scene.frame_start = 1; scene.frame_end = 250; scene.frame_set(1)
scene.render.engine = 'BLENDER_EEVEE_NEXT'
scene.render.resolution_percentage = 50
scene.render.dither_intensity = 0.0
scene.cycles.use_denoising = False
scene.cycles.samples = 128
scene.cycles.sampling_pattern = 'TABULATED_SOBOL'
scene.cycles.use_adaptive_sampling = False
scene.cycles.use_light_tree = False
scene.cycles.blur_glossy = 0.0
scene.cycles.sample_clamp_indirect = 0.0
scene.view_settings.view_transform = 'Standard'
bpy.context.view_layer.update()
